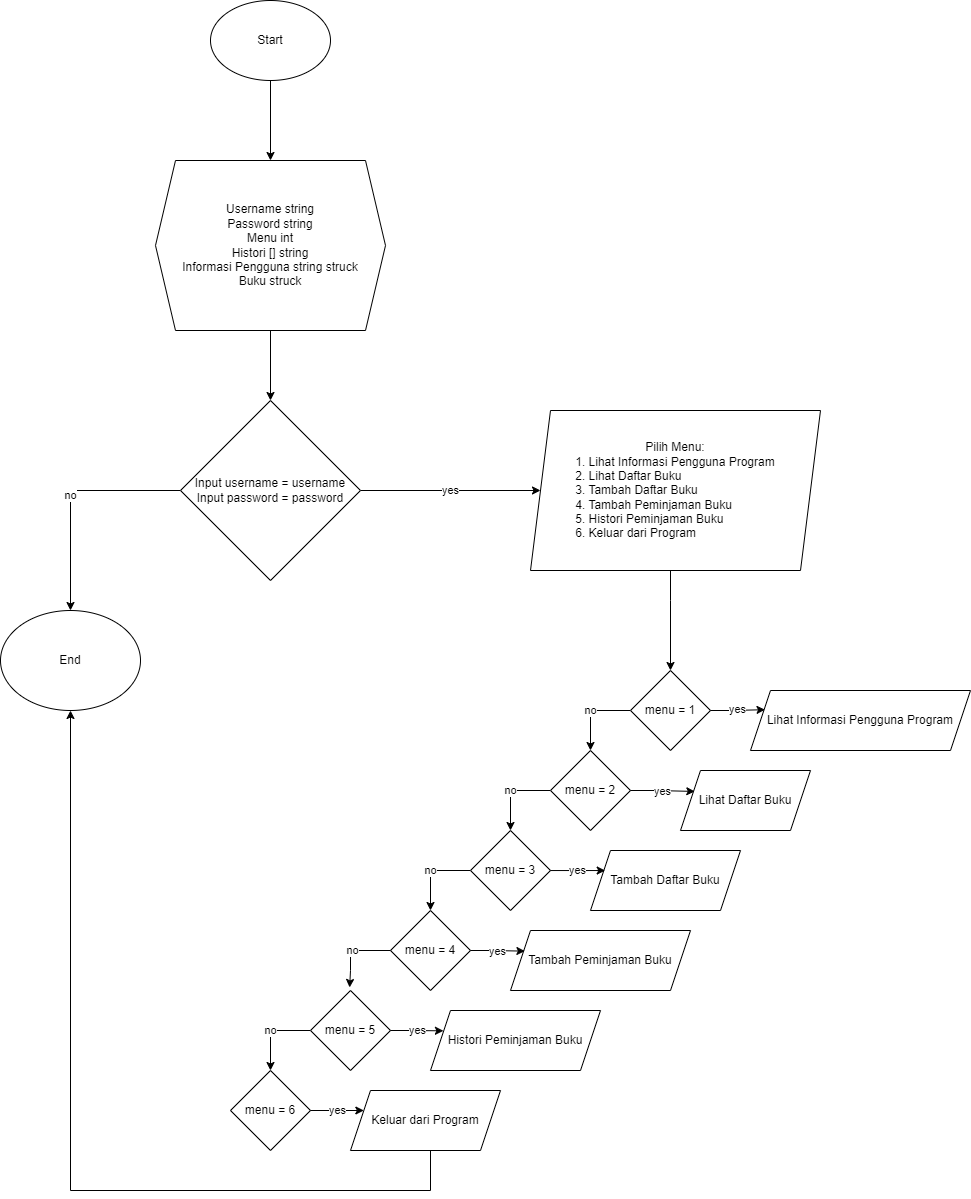

The diagram above was exported from draw.io. Its source (the exported page's mxGraphModel, read from the mxfile embedded in the PNG):
<mxGraphModel dx="1318" dy="541" grid="1" gridSize="10" guides="1" tooltips="1" connect="1" arrows="1" fold="1" page="1" pageScale="1" pageWidth="850" pageHeight="1100" math="0" shadow="0">
  <root>
    <mxCell id="0" />
    <mxCell id="1" parent="0" />
    <mxCell id="3lFFQVaA-jQd7wxSoQkN-3" style="edgeStyle=orthogonalEdgeStyle;rounded=0;orthogonalLoop=1;jettySize=auto;html=1;entryX=0.5;entryY=0;entryDx=0;entryDy=0;" edge="1" parent="1" source="3lFFQVaA-jQd7wxSoQkN-1" target="3lFFQVaA-jQd7wxSoQkN-2">
      <mxGeometry relative="1" as="geometry" />
    </mxCell>
    <mxCell id="3lFFQVaA-jQd7wxSoQkN-1" value="Start" style="ellipse;whiteSpace=wrap;html=1;" vertex="1" parent="1">
      <mxGeometry x="340" y="10" width="120" height="80" as="geometry" />
    </mxCell>
    <mxCell id="3lFFQVaA-jQd7wxSoQkN-5" style="edgeStyle=orthogonalEdgeStyle;rounded=0;orthogonalLoop=1;jettySize=auto;html=1;entryX=0.5;entryY=0;entryDx=0;entryDy=0;" edge="1" parent="1" source="3lFFQVaA-jQd7wxSoQkN-2" target="3lFFQVaA-jQd7wxSoQkN-4">
      <mxGeometry relative="1" as="geometry" />
    </mxCell>
    <mxCell id="3lFFQVaA-jQd7wxSoQkN-2" value="Username string&lt;div&gt;Password string&lt;/div&gt;&lt;div&gt;Menu int&lt;/div&gt;&lt;div&gt;Histori [] string&lt;/div&gt;&lt;div&gt;Informasi Pengguna string struck&lt;/div&gt;&lt;div&gt;Buku struck&lt;/div&gt;" style="shape=hexagon;perimeter=hexagonPerimeter2;whiteSpace=wrap;html=1;fixedSize=1;" vertex="1" parent="1">
      <mxGeometry x="285" y="170" width="230" height="170" as="geometry" />
    </mxCell>
    <mxCell id="3lFFQVaA-jQd7wxSoQkN-7" value="no" style="edgeStyle=orthogonalEdgeStyle;rounded=0;orthogonalLoop=1;jettySize=auto;html=1;entryX=0.5;entryY=0;entryDx=0;entryDy=0;" edge="1" parent="1" source="3lFFQVaA-jQd7wxSoQkN-4" target="3lFFQVaA-jQd7wxSoQkN-6">
      <mxGeometry relative="1" as="geometry" />
    </mxCell>
    <mxCell id="3lFFQVaA-jQd7wxSoQkN-9" value="yes" style="edgeStyle=orthogonalEdgeStyle;rounded=0;orthogonalLoop=1;jettySize=auto;html=1;" edge="1" parent="1" source="3lFFQVaA-jQd7wxSoQkN-4" target="3lFFQVaA-jQd7wxSoQkN-8">
      <mxGeometry relative="1" as="geometry" />
    </mxCell>
    <mxCell id="3lFFQVaA-jQd7wxSoQkN-4" value="Input username = username&lt;div&gt;Input password = password&lt;/div&gt;" style="rhombus;whiteSpace=wrap;html=1;" vertex="1" parent="1">
      <mxGeometry x="310" y="410" width="180" height="180" as="geometry" />
    </mxCell>
    <mxCell id="3lFFQVaA-jQd7wxSoQkN-6" value="End" style="ellipse;whiteSpace=wrap;html=1;" vertex="1" parent="1">
      <mxGeometry x="130" y="620" width="140" height="100" as="geometry" />
    </mxCell>
    <mxCell id="3lFFQVaA-jQd7wxSoQkN-11" style="edgeStyle=orthogonalEdgeStyle;rounded=0;orthogonalLoop=1;jettySize=auto;html=1;" edge="1" parent="1" source="3lFFQVaA-jQd7wxSoQkN-8" target="3lFFQVaA-jQd7wxSoQkN-10">
      <mxGeometry relative="1" as="geometry">
        <Array as="points">
          <mxPoint x="800" y="610" />
          <mxPoint x="800" y="610" />
        </Array>
      </mxGeometry>
    </mxCell>
    <mxCell id="3lFFQVaA-jQd7wxSoQkN-8" value="Pilih Menu:&lt;div style=&quot;text-align: justify;&quot;&gt;1. Lihat Informasi Pengguna Program&lt;/div&gt;&lt;div style=&quot;text-align: justify;&quot;&gt;2. Lihat Daftar Buku&lt;/div&gt;&lt;div style=&quot;text-align: justify;&quot;&gt;3. Tambah Daftar Buku&lt;/div&gt;&lt;div style=&quot;text-align: justify;&quot;&gt;4. Tambah Peminjaman Buku&lt;/div&gt;&lt;div style=&quot;text-align: justify;&quot;&gt;5. Histori Peminjaman Buku&lt;/div&gt;&lt;div style=&quot;text-align: justify;&quot;&gt;6. Keluar dari Program&lt;/div&gt;" style="shape=parallelogram;perimeter=parallelogramPerimeter;whiteSpace=wrap;html=1;fixedSize=1;" vertex="1" parent="1">
      <mxGeometry x="660" y="420" width="290" height="160" as="geometry" />
    </mxCell>
    <mxCell id="3lFFQVaA-jQd7wxSoQkN-17" value="no" style="edgeStyle=orthogonalEdgeStyle;rounded=0;orthogonalLoop=1;jettySize=auto;html=1;entryX=0.5;entryY=0;entryDx=0;entryDy=0;" edge="1" parent="1" source="3lFFQVaA-jQd7wxSoQkN-10" target="3lFFQVaA-jQd7wxSoQkN-12">
      <mxGeometry relative="1" as="geometry">
        <Array as="points">
          <mxPoint x="720" y="720" />
        </Array>
      </mxGeometry>
    </mxCell>
    <mxCell id="3lFFQVaA-jQd7wxSoQkN-10" value="menu = 1" style="rhombus;whiteSpace=wrap;html=1;" vertex="1" parent="1">
      <mxGeometry x="760" y="680" width="80" height="80" as="geometry" />
    </mxCell>
    <mxCell id="3lFFQVaA-jQd7wxSoQkN-18" value="no" style="edgeStyle=orthogonalEdgeStyle;rounded=0;orthogonalLoop=1;jettySize=auto;html=1;entryX=0.5;entryY=0;entryDx=0;entryDy=0;" edge="1" parent="1" source="3lFFQVaA-jQd7wxSoQkN-12" target="3lFFQVaA-jQd7wxSoQkN-13">
      <mxGeometry relative="1" as="geometry">
        <Array as="points">
          <mxPoint x="640" y="800" />
        </Array>
      </mxGeometry>
    </mxCell>
    <mxCell id="3lFFQVaA-jQd7wxSoQkN-12" value="menu = 2" style="rhombus;whiteSpace=wrap;html=1;" vertex="1" parent="1">
      <mxGeometry x="680" y="760" width="80" height="80" as="geometry" />
    </mxCell>
    <mxCell id="3lFFQVaA-jQd7wxSoQkN-19" value="no" style="edgeStyle=orthogonalEdgeStyle;rounded=0;orthogonalLoop=1;jettySize=auto;html=1;entryX=0.5;entryY=0;entryDx=0;entryDy=0;" edge="1" parent="1" source="3lFFQVaA-jQd7wxSoQkN-13" target="3lFFQVaA-jQd7wxSoQkN-14">
      <mxGeometry relative="1" as="geometry">
        <Array as="points">
          <mxPoint x="560" y="880" />
        </Array>
      </mxGeometry>
    </mxCell>
    <mxCell id="3lFFQVaA-jQd7wxSoQkN-13" value="menu = 3" style="rhombus;whiteSpace=wrap;html=1;" vertex="1" parent="1">
      <mxGeometry x="600" y="840" width="80" height="80" as="geometry" />
    </mxCell>
    <mxCell id="3lFFQVaA-jQd7wxSoQkN-14" value="menu = 4" style="rhombus;whiteSpace=wrap;html=1;" vertex="1" parent="1">
      <mxGeometry x="520" y="920" width="80" height="80" as="geometry" />
    </mxCell>
    <mxCell id="3lFFQVaA-jQd7wxSoQkN-21" value="no" style="edgeStyle=orthogonalEdgeStyle;rounded=0;orthogonalLoop=1;jettySize=auto;html=1;entryX=0.5;entryY=0;entryDx=0;entryDy=0;" edge="1" parent="1" source="3lFFQVaA-jQd7wxSoQkN-15" target="3lFFQVaA-jQd7wxSoQkN-16">
      <mxGeometry relative="1" as="geometry">
        <Array as="points">
          <mxPoint x="400" y="1040" />
        </Array>
      </mxGeometry>
    </mxCell>
    <mxCell id="3lFFQVaA-jQd7wxSoQkN-15" value="menu = 5" style="rhombus;whiteSpace=wrap;html=1;" vertex="1" parent="1">
      <mxGeometry x="440" y="1000" width="80" height="80" as="geometry" />
    </mxCell>
    <mxCell id="3lFFQVaA-jQd7wxSoQkN-16" value="menu = 6" style="rhombus;whiteSpace=wrap;html=1;" vertex="1" parent="1">
      <mxGeometry x="360" y="1080" width="80" height="80" as="geometry" />
    </mxCell>
    <mxCell id="3lFFQVaA-jQd7wxSoQkN-20" value="no" style="edgeStyle=orthogonalEdgeStyle;rounded=0;orthogonalLoop=1;jettySize=auto;html=1;entryX=0.489;entryY=-0.038;entryDx=0;entryDy=0;entryPerimeter=0;" edge="1" parent="1" source="3lFFQVaA-jQd7wxSoQkN-14" target="3lFFQVaA-jQd7wxSoQkN-15">
      <mxGeometry relative="1" as="geometry">
        <Array as="points">
          <mxPoint x="480" y="960" />
          <mxPoint x="480" y="980" />
          <mxPoint x="479" y="980" />
        </Array>
      </mxGeometry>
    </mxCell>
    <mxCell id="3lFFQVaA-jQd7wxSoQkN-24" style="edgeStyle=orthogonalEdgeStyle;rounded=0;orthogonalLoop=1;jettySize=auto;html=1;" edge="1" parent="1" source="3lFFQVaA-jQd7wxSoQkN-22" target="3lFFQVaA-jQd7wxSoQkN-6">
      <mxGeometry relative="1" as="geometry">
        <Array as="points">
          <mxPoint x="560" y="1200" />
          <mxPoint x="200" y="1200" />
        </Array>
      </mxGeometry>
    </mxCell>
    <mxCell id="3lFFQVaA-jQd7wxSoQkN-22" value="Keluar dari Program" style="shape=parallelogram;perimeter=parallelogramPerimeter;whiteSpace=wrap;html=1;fixedSize=1;" vertex="1" parent="1">
      <mxGeometry x="480" y="1100" width="150" height="60" as="geometry" />
    </mxCell>
    <mxCell id="3lFFQVaA-jQd7wxSoQkN-23" value="yes" style="edgeStyle=orthogonalEdgeStyle;rounded=0;orthogonalLoop=1;jettySize=auto;html=1;" edge="1" parent="1" source="3lFFQVaA-jQd7wxSoQkN-16" target="3lFFQVaA-jQd7wxSoQkN-22">
      <mxGeometry relative="1" as="geometry">
        <mxPoint x="490" y="1120" as="targetPoint" />
        <Array as="points">
          <mxPoint x="480" y="1120" />
          <mxPoint x="480" y="1120" />
        </Array>
      </mxGeometry>
    </mxCell>
    <mxCell id="3lFFQVaA-jQd7wxSoQkN-25" value="Histori Peminjaman Buku" style="shape=parallelogram;perimeter=parallelogramPerimeter;whiteSpace=wrap;html=1;fixedSize=1;" vertex="1" parent="1">
      <mxGeometry x="560" y="1020" width="170" height="60" as="geometry" />
    </mxCell>
    <mxCell id="3lFFQVaA-jQd7wxSoQkN-26" value="yes" style="edgeStyle=orthogonalEdgeStyle;rounded=0;orthogonalLoop=1;jettySize=auto;html=1;entryX=0.076;entryY=0.339;entryDx=0;entryDy=0;entryPerimeter=0;" edge="1" parent="1" source="3lFFQVaA-jQd7wxSoQkN-15" target="3lFFQVaA-jQd7wxSoQkN-25">
      <mxGeometry relative="1" as="geometry">
        <mxPoint x="570" y="1040" as="targetPoint" />
      </mxGeometry>
    </mxCell>
    <mxCell id="3lFFQVaA-jQd7wxSoQkN-27" value="Tambah Peminjaman Buku" style="shape=parallelogram;perimeter=parallelogramPerimeter;whiteSpace=wrap;html=1;fixedSize=1;" vertex="1" parent="1">
      <mxGeometry x="640" y="940" width="180" height="60" as="geometry" />
    </mxCell>
    <mxCell id="3lFFQVaA-jQd7wxSoQkN-29" value="yes" style="edgeStyle=orthogonalEdgeStyle;rounded=0;orthogonalLoop=1;jettySize=auto;html=1;entryX=0.08;entryY=0.344;entryDx=0;entryDy=0;entryPerimeter=0;" edge="1" parent="1" source="3lFFQVaA-jQd7wxSoQkN-14" target="3lFFQVaA-jQd7wxSoQkN-27">
      <mxGeometry relative="1" as="geometry" />
    </mxCell>
    <mxCell id="3lFFQVaA-jQd7wxSoQkN-30" value="Tambah Daftar Buku" style="shape=parallelogram;perimeter=parallelogramPerimeter;whiteSpace=wrap;html=1;fixedSize=1;" vertex="1" parent="1">
      <mxGeometry x="720" y="860" width="150" height="60" as="geometry" />
    </mxCell>
    <mxCell id="3lFFQVaA-jQd7wxSoQkN-31" value="yes" style="edgeStyle=orthogonalEdgeStyle;rounded=0;orthogonalLoop=1;jettySize=auto;html=1;entryX=0.098;entryY=0.334;entryDx=0;entryDy=0;entryPerimeter=0;" edge="1" parent="1" source="3lFFQVaA-jQd7wxSoQkN-13" target="3lFFQVaA-jQd7wxSoQkN-30">
      <mxGeometry relative="1" as="geometry" />
    </mxCell>
    <mxCell id="3lFFQVaA-jQd7wxSoQkN-32" value="Lihat Daftar Buku" style="shape=parallelogram;perimeter=parallelogramPerimeter;whiteSpace=wrap;html=1;fixedSize=1;" vertex="1" parent="1">
      <mxGeometry x="810" y="780" width="130" height="60" as="geometry" />
    </mxCell>
    <mxCell id="3lFFQVaA-jQd7wxSoQkN-33" value="yes" style="edgeStyle=orthogonalEdgeStyle;rounded=0;orthogonalLoop=1;jettySize=auto;html=1;entryX=0.11;entryY=0.349;entryDx=0;entryDy=0;entryPerimeter=0;" edge="1" parent="1" source="3lFFQVaA-jQd7wxSoQkN-12" target="3lFFQVaA-jQd7wxSoQkN-32">
      <mxGeometry relative="1" as="geometry" />
    </mxCell>
    <mxCell id="3lFFQVaA-jQd7wxSoQkN-34" value="Lihat Informasi Pengguna Program" style="shape=parallelogram;perimeter=parallelogramPerimeter;whiteSpace=wrap;html=1;fixedSize=1;" vertex="1" parent="1">
      <mxGeometry x="880" y="700" width="220" height="60" as="geometry" />
    </mxCell>
    <mxCell id="3lFFQVaA-jQd7wxSoQkN-36" value="yes" style="edgeStyle=orthogonalEdgeStyle;rounded=0;orthogonalLoop=1;jettySize=auto;html=1;entryX=0.066;entryY=0.32;entryDx=0;entryDy=0;entryPerimeter=0;" edge="1" parent="1" source="3lFFQVaA-jQd7wxSoQkN-10" target="3lFFQVaA-jQd7wxSoQkN-34">
      <mxGeometry relative="1" as="geometry" />
    </mxCell>
  </root>
</mxGraphModel>